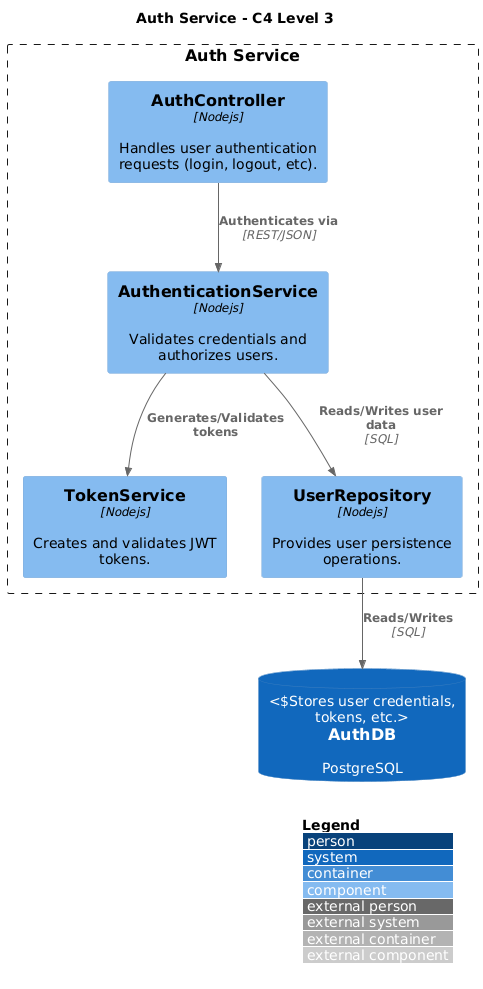

The diagram above was rendered by PlantUML. Its source (embedded in the PNG):
@startuml
!include https://raw.githubusercontent.com/RicardoNiepel/C4-PlantUML/master/C4_Component.puml

LAYOUT_WITH_LEGEND()

TITLE Auth Service - C4 Level 3

Boundary(authBoundary, "Auth Service") {
  Component(authController, "AuthController", "Nodejs", "Handles user authentication requests (login, logout, etc).")
  Component(authenticationService, "AuthenticationService", "Nodejs", "Validates credentials and authorizes users.")
  Component(tokenService, "TokenService", "Nodejs", "Creates and validates JWT tokens.")
  Component(userRepository, "UserRepository", "Nodejs", "Provides user persistence operations.")
}

SystemDb(authDB, "AuthDB", "PostgreSQL", "Stores user credentials, tokens, etc.")

Rel(authController, authenticationService, "Authenticates via", "REST/JSON")
Rel(authenticationService, userRepository, "Reads/Writes user data", "SQL")
Rel(authenticationService, tokenService, "Generates/Validates tokens")
Rel(userRepository, authDB, "Reads/Writes", "SQL")
@enduml